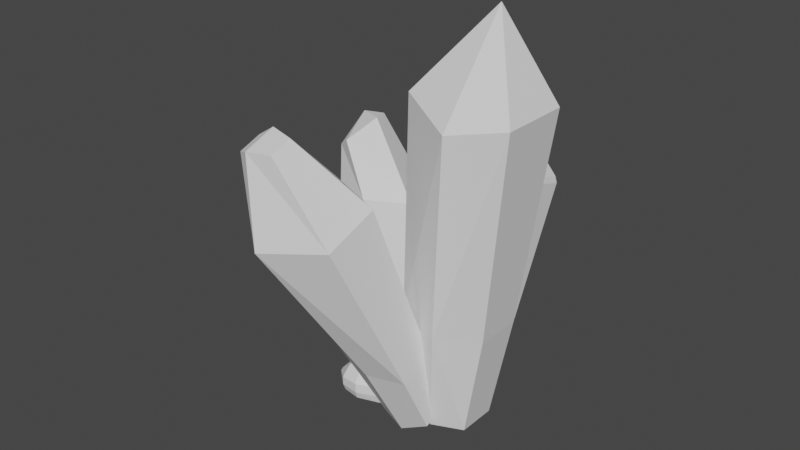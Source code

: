 # Source: Crystal1.blend  (saved by Blender 2.91.10; exported with 4.5.12 LTS)
import bpy
from mathutils import Matrix  # noqa: F401  (used for matrix-valued properties, if any)

bpy.ops.wm.read_factory_settings(use_empty=True)
scene = bpy.context.scene
scene.name = 'Scene'

# ---- world
world_world = bpy.data.worlds.new('World'); scene.world = world_world
world_world.use_nodes = True; world_world.node_tree.nodes.clear()
_N = world_world.node_tree.nodes; _L = world_world.node_tree.links
n0 = _N.new('ShaderNodeOutputWorld'); n0.name = 'World Output'; n0.location = (300, 300)
n1 = _N.new('ShaderNodeBackground'); n1.name = 'Background'; n1.location = (10, 300)
n1.inputs[0].default_value = (0.05088, 0.05088, 0.05088, 1.0)
_L.new(n1.outputs[0], n0.inputs[0])
n0.is_active_output = True
world_world.color = (0.05088, 0.05088, 0.05088)
world_world.use_sun_shadow = False
world_world.sun_shadow_jitter_overblur = 0.0

# ---- meshes
me_cube_001 = bpy.data.meshes.new('Cube.001')
me_cube_001.from_pydata([(0.06529, -0.4126, -1.0), (-0.004927, -0.6542, 1.208), (0.06529, 0.415, -1.0), (-0.0938, 0.6418, 1.0), (0.8929, -0.7277, -1.0), (0.961, -0.9901, 1.208), (0.8929, 0.7354, -1.0), (0.9828, 1.059, 1.0), (1.718, 0.5711, 1.208), (1.494, 0.415, -1.0), (1.494, -0.4126, -1.0), (1.718, -0.4307, 1.208), (-0.2384, -0.6075, 5.69), (-0.4845, 0.7563, 5.913), (0.9658, 1.22, 5.973), (0.9658, -1.172, 5.424), (1.998, 0.7563, 5.69), (1.998, -0.7274, 5.69), (0.8935, 0.3074, 7.388)], [], [(0, 1, 3, 2), (2, 3, 7, 6), (3, 1, 12, 13), (4, 5, 1, 0), (2, 6, 4, 0), (8, 7, 14, 16), (9, 8, 11, 10), (6, 7, 8, 9), (5, 4, 10, 11), (4, 6, 9, 10), (17, 18, 15), (18, 17, 16), (1, 5, 15, 12), (5, 11, 17, 15), (7, 3, 13, 14), (11, 8, 16, 17), (12, 15, 18), (13, 12, 18), (14, 13, 18), (14, 18, 16)])
_uv = me_cube_001.uv_layers.new(name='UVMap')
_uv.uv.foreach_set('vector', [0.375, 0.0, 0.625, 0.0, 0.625, 0.25, 0.375, 0.25, 0.375, 0.25, 0.625, 0.25, 0.625, 0.5, 0.375, 0.5, 0.625, 0.25, 0.625, 0.0, 0.625, 0.0, 0.625, 0.25, 0.375, 0.75, 0.625, 0.75, 0.625, 1.0, 0.375, 1.0, 0.125, 0.5, 0.375, 0.5, 0.375, 0.75, 0.125, 0.75, 0.625, 0.5, 0.625, 0.5, 0.625, 0.5, 0.625, 0.5, 0.375, 0.5, 0.625, 0.5, 0.625, 0.75, 0.375, 0.75, 0.375, 0.5, 0.625, 0.5, 0.625, 0.5, 0.375, 0.5, 0.625, 0.75, 0.375, 0.75, 0.375, 0.75, 0.625, 0.75, 0.375, 0.75, 0.375, 0.5, 0.375, 0.5, 0.375, 0.75, 0.625, 0.75, 0.0, 0.0, 0.625, 0.75, 0.0, 0.0, 0.625, 0.75, 0.625, 0.5, 0.625, 1.0, 0.625, 0.75, 0.625, 0.75, 0.625, 1.0, 0.625, 0.75, 0.625, 0.75, 0.625, 0.75, 0.625, 0.75, 0.625, 0.5, 0.625, 0.25, 0.625, 0.25, 0.625, 0.5, 0.625, 0.75, 0.625, 0.5, 0.625, 0.5, 0.625, 0.75, 0.625, 1.0, 0.625, 0.75, 0.0, 0.0, 0.625, 0.25, 0.625, 1.0, 0.0, 0.0, 0.625, 0.5, 0.625, 0.25, 0.0, 0.0, 0.625, 0.5, 0.0, 0.0, 0.625, 0.5])
me_cube_001.use_remesh_fix_poles = True
me_cube_001.use_remesh_preserve_attributes = False
me_cube_001.use_mirror_vertex_groups = False
me_cube_001.update()
me_cube_002 = bpy.data.meshes.new('Cube.002')
me_cube_002.from_pydata([(0.06529, -0.4126, -1.0), (-0.004927, -0.4944, 1.257), (0.06529, 0.415, -1.0), (0.2489, 0.6418, 1.0), (0.8929, -0.7277, -1.0), (0.961, -0.9901, 1.208), (0.8929, 0.7354, -1.0), (0.9828, 1.059, 1.0), (1.718, 0.5711, 1.208), (1.494, 0.415, -1.0), (1.494, -0.4126, -1.0), (1.718, -0.4307, 1.208), (-0.2384, -0.6075, 5.69), (-0.1418, 0.7563, 5.69), (0.9658, 1.331, 5.69), (0.9658, -1.172, 5.69), (1.998, 0.7563, 5.69), (1.998, -0.7274, 5.69), (-0.1132, -0.539, 5.888), (-0.02485, 0.7079, 5.888), (0.9877, 1.233, 5.888), (0.9217, 0.2322, 7.086), (0.9877, -1.056, 5.888), (1.931, 0.7079, 5.888), (1.931, -0.6486, 5.888)], [], [(0, 1, 3, 2), (2, 3, 7, 6), (3, 1, 12, 13), (4, 5, 1, 0), (2, 6, 4, 0), (8, 7, 14, 16), (9, 8, 11, 10), (6, 7, 8, 9), (5, 4, 10, 11), (4, 6, 9, 10), (17, 16, 23, 24), (16, 14, 20, 23), (1, 5, 15, 12), (5, 11, 17, 15), (7, 3, 13, 14), (11, 8, 16, 17), (14, 13, 19, 20), (12, 15, 22, 18), (15, 17, 24, 22), (13, 12, 18, 19), (24, 21, 22), (21, 24, 23), (18, 22, 21), (19, 18, 21), (20, 19, 21), (20, 21, 23)])
_uv = me_cube_002.uv_layers.new(name='UVMap')
_uv.uv.foreach_set('vector', [0.375, 0.0, 0.625, 0.0, 0.625, 0.25, 0.375, 0.25, 0.375, 0.25, 0.625, 0.25, 0.625, 0.5, 0.375, 0.5, 0.625, 0.25, 0.625, 0.0, 0.625, 0.0, 0.625, 0.25, 0.375, 0.75, 0.625, 0.75, 0.625, 1.0, 0.375, 1.0, 0.125, 0.5, 0.375, 0.5, 0.375, 0.75, 0.125, 0.75, 0.625, 0.5, 0.625, 0.5, 0.625, 0.5, 0.625, 0.5, 0.375, 0.5, 0.625, 0.5, 0.625, 0.75, 0.375, 0.75, 0.375, 0.5, 0.625, 0.5, 0.625, 0.5, 0.375, 0.5, 0.625, 0.75, 0.375, 0.75, 0.375, 0.75, 0.625, 0.75, 0.375, 0.75, 0.375, 0.5, 0.375, 0.5, 0.375, 0.75, 0.625, 0.75, 0.625, 0.5, 0.625, 0.5, 0.625, 0.75, 0.625, 0.5, 0.625, 0.5, 0.625, 0.5, 0.625, 0.5, 0.625, 1.0, 0.625, 0.75, 0.625, 0.75, 0.625, 1.0, 0.625, 0.75, 0.625, 0.75, 0.625, 0.75, 0.625, 0.75, 0.625, 0.5, 0.625, 0.25, 0.625, 0.25, 0.625, 0.5, 0.625, 0.75, 0.625, 0.5, 0.625, 0.5, 0.625, 0.75, 0.625, 0.5, 0.625, 0.25, 0.625, 0.25, 0.625, 0.5, 0.625, 1.0, 0.625, 0.75, 0.625, 0.75, 0.625, 1.0, 0.625, 0.75, 0.625, 0.75, 0.625, 0.75, 0.625, 0.75, 0.625, 0.25, 0.625, 0.0, 0.625, 0.0, 0.625, 0.25, 0.625, 0.75, 0.0, 0.0, 0.625, 0.75, 0.0, 0.0, 0.625, 0.75, 0.625, 0.5, 0.625, 1.0, 0.625, 0.75, 0.0, 0.0, 0.625, 0.25, 0.625, 1.0, 0.0, 0.0, 0.625, 0.5, 0.625, 0.25, 0.0, 0.0, 0.625, 0.5, 0.0, 0.0, 0.625, 0.5])
me_cube_002.use_remesh_fix_poles = True
me_cube_002.use_remesh_preserve_attributes = False
me_cube_002.use_mirror_vertex_groups = False
me_cube_002.update()
me_cube_003 = bpy.data.meshes.new('Cube.003')
me_cube_003.from_pydata([(-0.3726, -0.6516, -1.054), (-0.1706, -0.5394, 1.071), (-0.3726, 0.6516, -1.054), (-0.1706, 0.5394, 1.071), (0.9305, -0.953, -1.355), (0.9082, -0.7888, 1.321), (0.9305, 0.953, -1.355), (0.9082, 0.7888, 1.321), (1.664, 0.5394, 1.071), (1.844, 0.6516, -1.054), (1.844, -0.6516, -1.054), (1.664, -0.5394, 1.071), (-0.7337, 1.0, -6.822), (-0.7337, -1.0, -6.822), (1.266, 1.95, -7.285), (1.266, -1.69, -7.285), (2.668, -1.0, -6.822), (2.668, 1.0, -6.822), (0.4641, 0.406, -9.715), (0.4641, -0.406, -9.715), (1.276, 0.5937, -9.903), (1.276, -0.5937, -9.903), (1.845, -0.406, -9.715), (1.845, 0.406, -9.715)], [], [(0, 1, 3, 2), (2, 3, 7, 6), (7, 5, 11, 8), (4, 5, 1, 0), (10, 4, 15, 16), (7, 3, 1, 5), (9, 8, 11, 10), (6, 7, 8, 9), (5, 4, 10, 11), (4, 0, 13, 15), (12, 14, 20, 18), (15, 13, 19, 21), (2, 6, 14, 12), (9, 10, 16, 17), (0, 2, 12, 13), (6, 9, 17, 14), (18, 20, 21, 19), (21, 20, 23, 22), (16, 15, 21, 22), (17, 16, 22, 23), (13, 12, 18, 19), (14, 17, 23, 20)])
_uv = me_cube_003.uv_layers.new(name='UVMap')
_uv.uv.foreach_set('vector', [0.375, 0.0, 0.625, 0.0, 0.625, 0.25, 0.375, 0.25, 0.375, 0.25, 0.625, 0.25, 0.625, 0.5, 0.375, 0.5, 0.625, 0.5, 0.625, 0.75, 0.625, 0.75, 0.625, 0.5, 0.375, 0.75, 0.625, 0.75, 0.625, 1.0, 0.375, 1.0, 0.375, 0.75, 0.375, 0.75, 0.375, 0.75, 0.375, 0.75, 0.625, 0.5, 0.875, 0.5, 0.875, 0.75, 0.625, 0.75, 0.375, 0.5, 0.625, 0.5, 0.625, 0.75, 0.375, 0.75, 0.375, 0.5, 0.625, 0.5, 0.625, 0.5, 0.375, 0.5, 0.625, 0.75, 0.375, 0.75, 0.375, 0.75, 0.625, 0.75, 0.375, 0.75, 0.375, 1.0, 0.375, 1.0, 0.375, 0.75, 0.375, 0.25, 0.375, 0.5, 0.375, 0.5, 0.375, 0.25, 0.375, 0.75, 0.375, 1.0, 0.375, 1.0, 0.375, 0.75, 0.375, 0.25, 0.375, 0.5, 0.375, 0.5, 0.375, 0.25, 0.375, 0.5, 0.375, 0.75, 0.375, 0.75, 0.375, 0.5, 0.375, 0.0, 0.375, 0.25, 0.375, 0.25, 0.375, 0.0, 0.375, 0.5, 0.375, 0.5, 0.375, 0.5, 0.375, 0.5, 0.125, 0.5, 0.375, 0.5, 0.375, 0.75, 0.125, 0.75, 0.375, 0.75, 0.375, 0.5, 0.375, 0.5, 0.375, 0.75, 0.375, 0.75, 0.375, 0.75, 0.375, 0.75, 0.375, 0.75, 0.375, 0.5, 0.375, 0.75, 0.375, 0.75, 0.375, 0.5, 0.375, 0.0, 0.375, 0.25, 0.375, 0.25, 0.375, 0.0, 0.375, 0.5, 0.375, 0.5, 0.375, 0.5, 0.375, 0.5])
me_cube_003.use_remesh_fix_poles = True
me_cube_003.use_remesh_preserve_attributes = False
me_cube_003.use_mirror_vertex_groups = False
me_cube_003.update()
me_cube_004 = bpy.data.meshes.new('Cube.004')
me_cube_004.from_pydata([(-0.3726, -0.6516, -1.054), (-0.2836, -0.4889, 0.541), (-0.3726, 0.6516, -1.054), (-0.2836, 0.5898, 0.541), (0.9305, -0.953, -1.355), (0.7951, -0.7384, 0.7904), (0.9305, 0.953, -1.355), (0.7951, 0.8393, 0.7904), (1.551, 0.5898, 0.541), (1.844, 0.6516, -1.054), (1.844, -0.6516, -1.054), (1.551, -0.4889, 0.541), (-0.7337, 1.0, -6.822), (-0.7337, -1.0, -6.822), (0.959, 1.219, -7.289), (1.266, -1.69, -7.285), (2.285, -0.8395, -6.726), (2.361, 0.269, -6.826), (0.2198, -0.01121, -9.99), (0.2198, -0.8231, -9.99), (1.421, 0.4211, -9.412), (1.032, -1.011, -10.18), (1.86, -0.07537, -9.226)], [], [(0, 1, 3, 2), (2, 3, 7, 6), (7, 5, 11, 8), (4, 5, 1, 0), (10, 4, 15, 16), (7, 3, 1, 5), (9, 8, 11, 10), (6, 7, 8, 9), (5, 4, 10, 11), (4, 0, 13, 15), (12, 14, 20, 18), (15, 13, 19, 21), (2, 6, 14, 12), (9, 10, 16, 17), (0, 2, 12, 13), (6, 9, 17, 14), (18, 20, 21, 19), (15, 21, 16), (20, 22, 21), (22, 16, 21), (13, 12, 18, 19), (14, 17, 22, 20), (17, 16, 22)])
_uv = me_cube_004.uv_layers.new(name='UVMap')
_uv.uv.foreach_set('vector', [0.375, 0.0, 0.625, 0.0, 0.625, 0.25, 0.375, 0.25, 0.375, 0.25, 0.625, 0.25, 0.625, 0.5, 0.375, 0.5, 0.625, 0.5, 0.625, 0.75, 0.625, 0.75, 0.625, 0.5, 0.375, 0.75, 0.625, 0.75, 0.625, 1.0, 0.375, 1.0, 0.375, 0.75, 0.375, 0.75, 0.375, 0.75, 0.375, 0.75, 0.625, 0.5, 0.875, 0.5, 0.875, 0.75, 0.625, 0.75, 0.375, 0.5, 0.625, 0.5, 0.625, 0.75, 0.375, 0.75, 0.375, 0.5, 0.625, 0.5, 0.625, 0.5, 0.375, 0.5, 0.625, 0.75, 0.375, 0.75, 0.375, 0.75, 0.625, 0.75, 0.375, 0.75, 0.375, 1.0, 0.375, 1.0, 0.375, 0.75, 0.375, 0.25, 0.375, 0.5, 0.375, 0.5, 0.375, 0.25, 0.375, 0.75, 0.375, 1.0, 0.375, 1.0, 0.375, 0.75, 0.375, 0.25, 0.375, 0.5, 0.375, 0.5, 0.375, 0.25, 0.375, 0.5, 0.375, 0.75, 0.375, 0.75, 0.375, 0.5, 0.375, 0.0, 0.375, 0.25, 0.375, 0.25, 0.375, 0.0, 0.375, 0.5, 0.375, 0.5, 0.375, 0.5, 0.375, 0.5, 0.125, 0.5, 0.375, 0.5, 0.375, 0.75, 0.125, 0.75, 0.375, 0.75, 0.375, 0.75, 0.375, 0.75, 0.375, 0.5, 0.375, 0.5, 0.375, 0.75, 0.375, 0.5, 0.375, 0.75, 0.375, 0.75, 0.375, 0.0, 0.375, 0.25, 0.375, 0.25, 0.375, 0.0, 0.375, 0.5, 0.375, 0.5, 0.375, 0.5, 0.375, 0.5, 0.375, 0.5, 0.375, 0.75, 0.375, 0.5])
me_cube_004.use_remesh_fix_poles = True
me_cube_004.use_remesh_preserve_attributes = False
me_cube_004.use_mirror_vertex_groups = False
me_cube_004.update()
me_cube = bpy.data.meshes.new('Cube')
me_cube.from_pydata([(-1.02, -1.107, -0.7151), (-1.0, -1.218, 0.5201), (-1.02, 1.499, -0.7151), (-1.0, 1.61, 0.5201), (0.05999, -0.2108, -0.6461), (0.1605, -0.2554, 0.3152), (0.05999, 0.603, -0.6461), (0.1605, 0.6476, 0.3152), (-2.478, 0.9311, -0.5753), (-2.478, -0.5389, -0.5753), (-2.566, -0.6078, 0.1572), (-2.566, 1.0, 0.1572), (-1.783, 1.507, 0.4589), (-1.783, -1.115, 0.4589), (-1.749, -1.011, -0.6581), (-1.749, 1.403, -0.6581), (-1.028, -1.117, 0.7565), (-1.028, 1.509, 0.7565), (0.05908, 0.6069, 0.5645), (0.05908, -0.2147, 0.5645), (-2.496, -0.545, 0.4164), (-2.496, 0.9372, 0.4164), (-1.762, 1.413, 0.6991), (-1.762, -1.02, 0.6991), (-1.089, -0.8233, 0.9198), (-1.089, 1.215, 0.9198), (-0.2127, 0.4888, 0.7652), (-0.2127, -0.09667, 0.7652), (-2.271, -0.3627, 0.6458), (-2.271, 0.7549, 0.6458), (-1.68, 1.138, 0.8736), (-1.68, -0.7456, 0.8736), (-1.0, -1.218, -0.1623), (-1.0, 1.61, -0.1623), (0.1605, 0.6476, -0.204), (0.1605, -0.2554, -0.204), (-2.566, -0.6078, -0.2252), (-2.566, 1.0, -0.2252), (-1.783, -1.115, -0.1519), (-1.783, 1.507, -0.1519)], [], [(1, 5, 19, 16), (33, 3, 7, 34), (34, 7, 5, 35), (35, 5, 1, 32), (2, 6, 4, 0), (13, 1, 16, 23), (36, 10, 11, 37), (15, 14, 9, 8), (39, 15, 8, 37), (38, 13, 10, 36), (32, 1, 13, 38), (33, 2, 15, 39), (2, 0, 14, 15), (5, 7, 18, 19), (22, 21, 29, 30), (17, 22, 30, 25), (19, 18, 26, 27), (3, 12, 22, 17), (12, 11, 21, 22), (7, 3, 17, 18), (11, 10, 20, 21), (10, 13, 23, 20), (31, 30, 29, 28), (26, 25, 24, 27), (24, 25, 30, 31), (16, 19, 27, 24), (18, 17, 25, 26), (20, 23, 31, 28), (23, 16, 24, 31), (21, 20, 28, 29), (3, 33, 39, 12), (0, 32, 38, 14), (14, 38, 36, 9), (12, 39, 37, 11), (9, 36, 37, 8), (4, 35, 32, 0), (6, 34, 35, 4), (2, 33, 34, 6)])
_uv = me_cube.uv_layers.new(name='UVMap')
_uv.uv.foreach_set('vector', [0.625, 1.0, 0.625, 0.75, 0.625, 0.75, 0.625, 1.0, 0.4788, 0.25, 0.625, 0.25, 0.625, 0.5, 0.4788, 0.5, 0.4788, 0.5, 0.625, 0.5, 0.625, 0.75, 0.4788, 0.75, 0.4788, 0.75, 0.625, 0.75, 0.625, 1.0, 0.4788, 1.0, 0.125, 0.5, 0.375, 0.5, 0.375, 0.75, 0.125, 0.75, 0.625, 1.0, 0.625, 1.0, 0.625, 1.0, 0.625, 1.0, 0.4788, 0.0, 0.625, 0.0, 0.625, 0.25, 0.4788, 0.25, 0.125, 0.5, 0.125, 0.75, 0.125, 0.75, 0.125, 0.5, 0.4788, 0.25, 0.375, 0.25, 0.375, 0.25, 0.4788, 0.25, 0.4788, 1.0, 0.625, 1.0, 0.625, 1.0, 0.4788, 1.0, 0.4788, 1.0, 0.625, 1.0, 0.625, 1.0, 0.4788, 1.0, 0.4788, 0.25, 0.375, 0.25, 0.375, 0.25, 0.4788, 0.25, 0.125, 0.5, 0.125, 0.75, 0.125, 0.75, 0.125, 0.5, 0.625, 0.75, 0.625, 0.5, 0.625, 0.5, 0.625, 0.75, 0.625, 0.25, 0.625, 0.25, 0.625, 0.25, 0.625, 0.25, 0.625, 0.25, 0.625, 0.25, 0.625, 0.25, 0.625, 0.25, 0.625, 0.75, 0.625, 0.5, 0.625, 0.5, 0.625, 0.75, 0.625, 0.25, 0.625, 0.25, 0.625, 0.25, 0.625, 0.25, 0.625, 0.25, 0.625, 0.25, 0.625, 0.25, 0.625, 0.25, 0.625, 0.5, 0.625, 0.25, 0.625, 0.25, 0.625, 0.5, 0.625, 0.25, 0.625, 0.0, 0.625, 0.0, 0.625, 0.25, 0.625, 1.0, 0.625, 1.0, 0.625, 1.0, 0.625, 1.0, 0.875, 0.75, 0.875, 0.5, 0.875, 0.5, 0.875, 0.75, 0.625, 0.5, 0.875, 0.5, 0.875, 0.75, 0.625, 0.75, 0.875, 0.75, 0.875, 0.5, 0.875, 0.5, 0.875, 0.75, 0.625, 1.0, 0.625, 0.75, 0.625, 0.75, 0.625, 1.0, 0.625, 0.5, 0.625, 0.25, 0.625, 0.25, 0.625, 0.5, 0.625, 1.0, 0.625, 1.0, 0.625, 1.0, 0.625, 1.0, 0.625, 1.0, 0.625, 1.0, 0.625, 1.0, 0.625, 1.0, 0.625, 0.25, 0.625, 0.0, 0.625, 0.0, 0.625, 0.25, 0.625, 0.25, 0.4788, 0.25, 0.4788, 0.25, 0.625, 0.25, 0.375, 1.0, 0.4788, 1.0, 0.4788, 1.0, 0.375, 1.0, 0.375, 1.0, 0.4788, 1.0, 0.4788, 1.0, 0.375, 1.0, 0.625, 0.25, 0.4788, 0.25, 0.4788, 0.25, 0.625, 0.25, 0.375, 0.0, 0.4788, 0.0, 0.4788, 0.25, 0.375, 0.25, 0.375, 0.75, 0.4788, 0.75, 0.4788, 1.0, 0.375, 1.0, 0.375, 0.5, 0.4788, 0.5, 0.4788, 0.75, 0.375, 0.75, 0.375, 0.25, 0.4788, 0.25, 0.4788, 0.5, 0.375, 0.5])
me_cube.use_remesh_fix_poles = True
me_cube.use_remesh_preserve_attributes = False
me_cube.use_mirror_vertex_groups = False
me_cube.update()
me_cube_005 = bpy.data.meshes.new('Cube.005')
me_cube_005.from_pydata([(-1.098, -0.7431, -0.6184), (-1.08, -0.8423, 0.4859), (-1.02, 1.202, -0.7151), (-1.0, 1.313, 0.5201), (-0.3359, -0.3319, -0.8217), (-0.2355, -0.3765, 0.3493), (-0.3359, 0.5768, -0.8217), (-0.2355, 0.6215, 0.3493), (-2.286, 0.6339, -0.5753), (-2.209, -0.2352, -0.4934), (-2.287, -0.2968, 0.1614), (-2.374, 0.7028, 0.1572), (-1.783, 1.21, 0.4589), (-1.78, -0.7503, 0.4312), (-1.75, -0.6574, -0.5674), (-1.749, 1.106, -0.6581), (-1.105, -0.7518, 0.6972), (-1.028, 1.212, 0.7565), (-0.3369, 0.5808, 0.653), (-0.3369, -0.3358, 0.653), (-2.225, -0.2406, 0.3931), (-2.304, 0.64, 0.4164), (-1.762, 1.115, 0.6991), (-1.761, -0.6656, 0.6459), (-1.159, -0.4894, 1.277), (-1.089, 0.9183, 1.354), (-0.6087, 0.4627, 1.332), (-0.6087, -0.2178, 1.332), (-2.024, -0.07763, 0.8314), (-2.079, 0.4577, 0.8789), (-1.68, 0.8406, 1.308), (-1.687, -0.42, 1.236), (-1.08, -0.8423, -0.1242), (-1.0, 1.313, -0.1623), (-0.2355, 0.6215, -0.2832), (-0.2355, -0.3765, -0.2832), (-2.287, -0.2968, -0.1804), (-2.374, 0.7028, -0.2252), (-1.78, -0.7503, -0.1149), (-1.783, 1.21, -0.1519)], [], [(1, 5, 19, 16), (33, 3, 7, 34), (34, 7, 5, 35), (35, 5, 1, 32), (2, 6, 4, 0), (13, 1, 16, 23), (36, 10, 11, 37), (15, 14, 9, 8), (39, 15, 8, 37), (38, 13, 10, 36), (32, 1, 13, 38), (33, 2, 15, 39), (2, 0, 14, 15), (5, 7, 18, 19), (22, 21, 29, 30), (17, 22, 30, 25), (19, 18, 26, 27), (3, 12, 22, 17), (12, 11, 21, 22), (7, 3, 17, 18), (11, 10, 20, 21), (10, 13, 23, 20), (31, 30, 29, 28), (26, 25, 24, 27), (24, 25, 30, 31), (16, 19, 27, 24), (18, 17, 25, 26), (20, 23, 31, 28), (23, 16, 24, 31), (21, 20, 28, 29), (3, 33, 39, 12), (0, 32, 38, 14), (14, 38, 36, 9), (12, 39, 37, 11), (9, 36, 37, 8), (4, 35, 32, 0), (6, 34, 35, 4), (2, 33, 34, 6)])
_uv = me_cube_005.uv_layers.new(name='UVMap')
_uv.uv.foreach_set('vector', [0.625, 1.0, 0.625, 0.75, 0.625, 0.75, 0.625, 1.0, 0.4788, 0.25, 0.625, 0.25, 0.625, 0.5, 0.4788, 0.5, 0.4788, 0.5, 0.625, 0.5, 0.625, 0.75, 0.4788, 0.75, 0.4788, 0.75, 0.625, 0.75, 0.625, 1.0, 0.4788, 1.0, 0.125, 0.5, 0.375, 0.5, 0.375, 0.75, 0.125, 0.75, 0.625, 1.0, 0.625, 1.0, 0.625, 1.0, 0.625, 1.0, 0.4788, 0.0, 0.625, 0.0, 0.625, 0.25, 0.4788, 0.25, 0.125, 0.5, 0.125, 0.75, 0.125, 0.75, 0.125, 0.5, 0.4788, 0.25, 0.375, 0.25, 0.375, 0.25, 0.4788, 0.25, 0.4788, 1.0, 0.625, 1.0, 0.625, 1.0, 0.4788, 1.0, 0.4788, 1.0, 0.625, 1.0, 0.625, 1.0, 0.4788, 1.0, 0.4788, 0.25, 0.375, 0.25, 0.375, 0.25, 0.4788, 0.25, 0.125, 0.5, 0.125, 0.75, 0.125, 0.75, 0.125, 0.5, 0.625, 0.75, 0.625, 0.5, 0.625, 0.5, 0.625, 0.75, 0.625, 0.25, 0.625, 0.25, 0.625, 0.25, 0.625, 0.25, 0.625, 0.25, 0.625, 0.25, 0.625, 0.25, 0.625, 0.25, 0.625, 0.75, 0.625, 0.5, 0.625, 0.5, 0.625, 0.75, 0.625, 0.25, 0.625, 0.25, 0.625, 0.25, 0.625, 0.25, 0.625, 0.25, 0.625, 0.25, 0.625, 0.25, 0.625, 0.25, 0.625, 0.5, 0.625, 0.25, 0.625, 0.25, 0.625, 0.5, 0.625, 0.25, 0.625, 0.0, 0.625, 0.0, 0.625, 0.25, 0.625, 1.0, 0.625, 1.0, 0.625, 1.0, 0.625, 1.0, 0.875, 0.75, 0.875, 0.5, 0.875, 0.5, 0.875, 0.75, 0.625, 0.5, 0.875, 0.5, 0.875, 0.75, 0.625, 0.75, 0.875, 0.75, 0.875, 0.5, 0.875, 0.5, 0.875, 0.75, 0.625, 1.0, 0.625, 0.75, 0.625, 0.75, 0.625, 1.0, 0.625, 0.5, 0.625, 0.25, 0.625, 0.25, 0.625, 0.5, 0.625, 1.0, 0.625, 1.0, 0.625, 1.0, 0.625, 1.0, 0.625, 1.0, 0.625, 1.0, 0.625, 1.0, 0.625, 1.0, 0.625, 0.25, 0.625, 0.0, 0.625, 0.0, 0.625, 0.25, 0.625, 0.25, 0.4788, 0.25, 0.4788, 0.25, 0.625, 0.25, 0.375, 1.0, 0.4788, 1.0, 0.4788, 1.0, 0.375, 1.0, 0.375, 1.0, 0.4788, 1.0, 0.4788, 1.0, 0.375, 1.0, 0.625, 0.25, 0.4788, 0.25, 0.4788, 0.25, 0.625, 0.25, 0.375, 0.0, 0.4788, 0.0, 0.4788, 0.25, 0.375, 0.25, 0.375, 0.75, 0.4788, 0.75, 0.4788, 1.0, 0.375, 1.0, 0.375, 0.5, 0.4788, 0.5, 0.4788, 0.75, 0.375, 0.75, 0.375, 0.25, 0.4788, 0.25, 0.4788, 0.5, 0.375, 0.5])
me_cube_005.use_remesh_fix_poles = True
me_cube_005.use_remesh_preserve_attributes = False
me_cube_005.use_mirror_vertex_groups = False
me_cube_005.update()

# ---- objects
ob_cube = bpy.data.objects.new('Cube', me_cube_001)
ob_cube_001 = bpy.data.objects.new('Cube.001', me_cube_002)
ob_cube_002 = bpy.data.objects.new('Cube.002', me_cube_003)
ob_cube_003 = bpy.data.objects.new('Cube.003', me_cube_004)
ob_cube_004 = bpy.data.objects.new('Cube.004', me_cube)
ob_cube_005 = bpy.data.objects.new('Cube.005', me_cube_005)

# ---- transforms, parenting, visibility, modifiers, constraints
ob_cube.location = (0.0, 0.0, 0.0)
ob_cube.rotation_euler = (0.0, 0.06719, 0.0)
ob_cube.scale = (0.3238, 0.3238, 0.3238)
ob_cube.lineart.crease_threshold = 0.0
ob_cube_001.location = (-0.0184, 0.3676, -0.1057)
ob_cube_001.rotation_euler = (-0.2989, -0.0, 0.0)
ob_cube_001.scale = (0.2117, 0.2117, 0.2117)
ob_cube_001.lineart.crease_threshold = 0.0
ob_cube_002.location = (0.2093, -0.2627, -0.09236)
ob_cube_002.rotation_euler = (0.3581, -0.1972, -0.07319)
ob_cube_002.scale = (-0.1967, -0.1967, -0.1967)
ob_cube_002.lineart.crease_threshold = 0.0
ob_cube_003.location = (0.01129, 0.1678, -0.2313)
ob_cube_003.rotation_euler = (-0.1549, -0.2694, 0.4204)
ob_cube_003.scale = (-0.1737, -0.1737, -0.1737)
ob_cube_003.lineart.crease_threshold = 0.0
ob_cube_004.location = (0.01858, 0.6709, -0.04223)
ob_cube_004.rotation_euler = (-1.254, 0.02804, 0.7928)
ob_cube_004.scale = (0.1975, 0.1975, 0.1164)
ob_cube_004.lineart.crease_threshold = 0.0
ob_cube_005.location = (-0.03433, -0.2461, -0.221)
ob_cube_005.scale = (0.1774, 0.1774, 0.1046)
ob_cube_005.lineart.crease_threshold = 0.0

# ---- collection membership
scene.collection.objects.link(ob_cube)
scene.collection.objects.link(ob_cube_001)
scene.collection.objects.link(ob_cube_002)
scene.collection.objects.link(ob_cube_003)
scene.collection.objects.link(ob_cube_004)
scene.collection.objects.link(ob_cube_005)

# ---- scene / render settings (as saved in the file)
scene.frame_start = 1; scene.frame_end = 250; scene.frame_set(1)
scene.render.engine = 'BLENDER_EEVEE_NEXT'
scene.cycles.use_denoising = False
scene.cycles.samples = 128
scene.cycles.sampling_pattern = 'TABULATED_SOBOL'
scene.cycles.use_adaptive_sampling = False
scene.cycles.use_light_tree = False
scene.view_settings.view_transform = 'Filmic'
bpy.context.view_layer.update()

# ---- added for rendering (the .blend has no active camera and no usable light): camera, sun
cam_auto = bpy.data.cameras.new('AutoCamera')
cam_auto.lens = 50.0
cam_auto.sensor_width = 36.0
cam_auto.clip_end = 1000.0
ob_auto_camera = bpy.data.objects.new('AutoCamera', cam_auto)
scene.collection.objects.link(ob_auto_camera)
ob_auto_camera.location = (3.78974, -4.76461, 4.02237)
ob_auto_camera.rotation_euler = (1.09748, -7.21219e-08, 0.694738)
scene.camera = ob_auto_camera
light_auto_sun = bpy.data.lights.new('AutoSun', 'SUN')
light_auto_sun.energy = 3.0
light_auto_sun.angle = 0.0523599
ob_auto_sun = bpy.data.objects.new('AutoSun', light_auto_sun)
scene.collection.objects.link(ob_auto_sun)
ob_auto_sun.rotation_euler = (0.872665, 0.174533, 0.523599)
bpy.context.view_layer.update()
